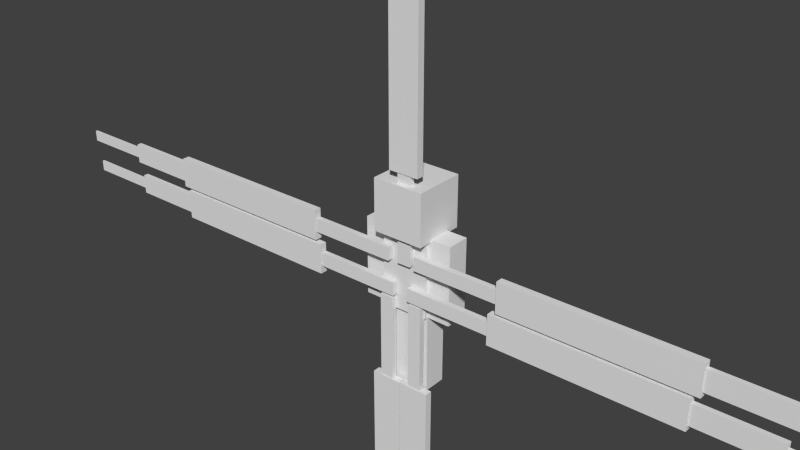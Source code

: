 # Source: morvalar.blend  (saved by Blender 2.72.0; exported with 4.5.12 LTS)
import bpy
from mathutils import Matrix  # noqa: F401  (used for matrix-valued properties, if any)

bpy.ops.wm.read_factory_settings(use_empty=True)
scene = bpy.context.scene
scene.name = 'Scene'

# ---- collections
col_collection_1 = bpy.data.collections.new('Collection 1'); scene.collection.children.link(col_collection_1)
col_collection_2 = bpy.data.collections.new('Collection 2'); scene.collection.children.link(col_collection_2)

# ---- materials (node trees are filled in below, after node groups)
mat_character = bpy.data.materials.new('Character')
mat_character.alpha_threshold = 0.0
mat_character.use_transparent_shadow = False
mat_character.roughness = 0.5
mat_character.specular_intensity = 0.0
mat_character.line_color = (0.0, 0.0, 0.0, 1.0)

# ---- material node trees

# ---- world
world_world = bpy.data.worlds.new('World'); scene.world = world_world
world_world.color = (0.05088, 0.05088, 0.05088)
world_world.use_sun_shadow = False
world_world.sun_shadow_jitter_overblur = 0.0
world_world.cycles.sampling_method = 'MANUAL'
world_world.cycles.sample_map_resolution = 256

# ---- meshes
me_cube = bpy.data.meshes.new('Cube')
me_cube.from_pydata([(-0.169, -1.675, 47.12), (-0.169, -1.491, 47.12), (-0.169, -1.491, 40.7), (-0.169, -1.675, 40.7), (0.7858, -1.675, 47.12), (0.7858, -1.491, 47.12), (0.7858, -1.491, 40.7), (0.7858, -1.675, 40.7), (-0.5596, -1.794, 40.75), (-0.5596, -1.372, 40.75), (-0.5596, -1.372, 34.33), (-0.5596, -1.794, 34.33), (1.176, -1.794, 40.75), (1.176, -1.372, 40.75), (1.176, -1.372, 34.33), (1.176, -1.794, 34.33), (-1.001, -1.904, 34.32), (-1.001, -1.262, 34.32), (-1.001, -1.262, 18.55), (-1.001, -1.904, 18.55), (1.618, -1.904, 34.32), (1.618, -1.262, 34.32), (1.618, -1.262, 18.55), (1.618, -1.904, 18.55), (-0.2738, -1.826, 18.51), (-0.2738, -1.34, 18.51), (-0.2738, -1.34, 11.07), (-0.2738, -1.826, 11.07), (0.8906, -1.826, 18.51), (0.8906, -1.34, 18.51), (0.8906, -1.34, 11.07), (0.8906, -1.826, 11.07), (-0.9127, -1.675, -28.27), (-0.9127, -1.491, -28.27), (-0.9127, -1.491, -21.85), (-0.9127, -1.675, -21.85), (-1.867, -1.675, -28.27), (-1.867, -1.491, -28.27), (-1.867, -1.491, -21.85), (-1.867, -1.675, -21.85), (-0.5221, -1.794, -21.9), (-0.5221, -1.372, -21.9), (-0.5221, -1.372, -15.48), (-0.5221, -1.794, -15.48), (-2.258, -1.794, -21.9), (-2.258, -1.372, -21.9), (-2.258, -1.372, -15.48), (-2.258, -1.794, -15.48), (-0.08034, -1.904, -15.47), (-0.08034, -1.262, -15.47), (-0.08034, -1.262, 0.2947), (-0.08034, -1.904, 0.2947), (-2.7, -1.904, -15.47), (-2.7, -1.262, -15.47), (-2.7, -1.262, 0.2947), (-2.7, -1.904, 0.2947), (-0.8078, -1.826, 0.3412), (-0.8078, -1.34, 0.3412), (-0.8078, -1.34, 7.783), (-0.8078, -1.826, 7.783), (-1.972, -1.826, 0.3412), (-1.972, -1.34, 0.3412), (-1.972, -1.34, 7.783), (-1.972, -1.826, 7.783), (1.824, -1.675, -28.22), (1.824, -1.491, -28.22), (1.824, -1.491, -21.8), (1.824, -1.675, -21.8), (0.8692, -1.675, -28.22), (0.8692, -1.491, -28.22), (0.8692, -1.491, -21.8), (0.8692, -1.675, -21.8), (2.215, -1.794, -21.85), (2.215, -1.372, -21.85), (2.215, -1.372, -15.43), (2.215, -1.794, -15.43), (0.4785, -1.794, -21.85), (0.4785, -1.372, -21.85), (0.4785, -1.372, -15.43), (0.4785, -1.794, -15.43), (2.656, -1.904, -15.42), (2.656, -1.262, -15.42), (2.656, -1.262, 0.3416), (2.656, -1.904, 0.3416), (0.0368, -1.904, -15.42), (0.0368, -1.262, -15.42), (0.0368, -1.262, 0.3416), (0.0368, -1.904, 0.3416), (1.929, -1.826, 0.388), (1.929, -1.34, 0.388), (1.929, -1.34, 7.83), (1.929, -1.826, 7.83), (0.7643, -1.826, 0.388), (0.7643, -1.34, 0.388), (0.7643, -1.34, 7.83), (0.7643, -1.826, 7.83), (37.37, -1.549, 11.06), (37.37, -1.733, 11.06), (30.95, -1.733, 11.06), (30.95, -1.549, 11.06), (37.37, -1.549, 12.02), (37.37, -1.733, 12.02), (30.95, -1.733, 12.02), (30.95, -1.549, 12.02), (31.0, -1.43, 10.67), (31.0, -1.852, 10.67), (24.58, -1.852, 10.67), (24.58, -1.43, 10.67), (31.0, -1.43, 12.41), (31.0, -1.852, 12.41), (24.58, -1.852, 12.41), (24.58, -1.43, 12.41), (24.57, -1.32, 10.23), (24.57, -1.962, 10.23), (8.805, -1.962, 10.23), (8.805, -1.32, 10.23), (24.57, -1.32, 12.85), (24.57, -1.962, 12.85), (8.805, -1.962, 12.85), (8.805, -1.32, 12.85), (8.758, -1.398, 10.96), (8.758, -1.884, 10.96), (1.317, -1.884, 10.96), (1.317, -1.398, 10.96), (8.758, -1.398, 12.12), (8.758, -1.884, 12.12), (1.317, -1.884, 12.12), (1.317, -1.398, 12.12), (36.72, -1.549, 8.158), (36.72, -1.733, 8.158), (30.3, -1.733, 8.158), (30.3, -1.549, 8.158), (36.72, -1.549, 9.113), (36.72, -1.733, 9.113), (30.3, -1.733, 9.113), (30.3, -1.549, 9.113), (30.35, -1.43, 7.768), (30.35, -1.852, 7.768), (23.93, -1.852, 7.768), (23.93, -1.43, 7.768), (30.35, -1.43, 9.504), (30.35, -1.852, 9.504), (23.93, -1.852, 9.504), (23.93, -1.43, 9.504), (23.92, -1.32, 7.326), (23.92, -1.962, 7.326), (8.155, -1.962, 7.326), (8.155, -1.32, 7.326), (23.92, -1.32, 9.945), (23.92, -1.962, 9.945), (8.155, -1.962, 9.945), (8.155, -1.32, 9.945), (8.109, -1.398, 8.053), (8.109, -1.884, 8.053), (0.6668, -1.884, 8.053), (0.6668, -1.398, 8.053), (8.109, -1.398, 9.218), (8.109, -1.884, 9.218), (0.6668, -1.884, 9.218), (0.6668, -1.398, 9.218), (-36.73, -1.733, 8.158), (-36.73, -1.549, 8.158), (-30.31, -1.549, 8.158), (-30.31, -1.733, 8.158), (-36.73, -1.733, 9.113), (-36.73, -1.549, 9.113), (-30.31, -1.549, 9.113), (-30.31, -1.733, 9.113), (-30.36, -1.852, 7.768), (-30.36, -1.43, 7.768), (-23.94, -1.43, 7.768), (-23.94, -1.852, 7.768), (-30.36, -1.852, 9.504), (-30.36, -1.43, 9.504), (-23.94, -1.43, 9.504), (-23.94, -1.852, 9.504), (-23.93, -1.962, 7.326), (-23.93, -1.32, 7.326), (-8.164, -1.32, 7.326), (-8.164, -1.962, 7.326), (-23.93, -1.962, 9.945), (-23.93, -1.32, 9.945), (-8.164, -1.32, 9.945), (-8.164, -1.962, 9.945), (-8.118, -1.884, 8.053), (-8.118, -1.398, 8.053), (-0.6763, -1.398, 8.053), (-0.6763, -1.884, 8.053), (-8.118, -1.884, 9.218), (-8.118, -1.398, 9.218), (-0.6763, -1.398, 9.218), (-0.6763, -1.884, 9.218), (-37.2, -1.733, 11.06), (-37.2, -1.549, 11.06), (-30.78, -1.549, 11.06), (-30.78, -1.733, 11.06), (-37.2, -1.733, 12.02), (-37.2, -1.549, 12.02), (-30.78, -1.549, 12.02), (-30.78, -1.733, 12.02), (-30.83, -1.852, 10.67), (-30.83, -1.43, 10.67), (-24.41, -1.43, 10.67), (-24.41, -1.852, 10.67), (-30.83, -1.852, 12.41), (-30.83, -1.43, 12.41), (-24.41, -1.43, 12.41), (-24.41, -1.852, 12.41), (-24.4, -1.962, 10.23), (-24.4, -1.32, 10.23), (-8.636, -1.32, 10.23), (-8.636, -1.962, 10.23), (-24.4, -1.962, 12.85), (-24.4, -1.32, 12.85), (-8.636, -1.32, 12.85), (-8.636, -1.962, 12.85), (-8.59, -1.884, 10.96), (-8.59, -1.398, 10.96), (-1.148, -1.398, 10.96), (-1.148, -1.884, 10.96), (-8.59, -1.884, 12.12), (-8.59, -1.398, 12.12), (-1.148, -1.398, 12.12), (-1.148, -1.884, 12.12), (-2.0, -1.0, 6.75), (-2.0, 1.0, 6.75), (-2.0, -1.0, 13.5), (-2.0, 1.0, 13.5), (-4.0, 1.0, 13.5), (-4.0, -1.0, 13.5), (-2.0, -1.0, 13.5), (-2.0, 1.0, 13.5), (-4.0, 1.0, 6.75), (-4.0, -1.0, 6.75), (-2.0, -1.0, 6.75), (-2.0, 1.0, 6.75), (-2.0, -1.0, 0.0), (-2.0, 1.0, 0.0), (-2.0, -1.0, 6.75), (-2.0, 1.0, 6.75), (-2.0, -2.0, 13.5), (-2.0, 2.0, 13.5), (-2.0, -2.0, 17.5), (-2.0, 2.0, 17.5), (2.0, 1.0, 6.75), (2.0, -1.0, 6.75), (2.0, 1.0, 13.5), (2.0, -1.0, 13.5), (2.0, 1.0, 6.75), (2.0, -1.0, 6.75), (4.0, -1.0, 6.75), (4.0, 1.0, 6.75), (2.0, 1.0, 13.5), (2.0, -1.0, 13.5), (4.0, -1.0, 13.5), (4.0, 1.0, 13.5), (8.742e-08, 1.0, 0.0), (-8.742e-08, -1.0, 0.0), (0.0, -1.0, 6.75), (0.0, 1.0, 6.75), (2.0, 2.0, 13.5), (2.0, -2.0, 13.5), (2.0, 2.0, 17.5), (2.0, -2.0, 17.5), (2.0, 1.0, 6.75), (2.0, -1.0, 6.75), (2.0, 1.0, 0.0), (2.0, -1.0, 0.0), (0.0, 1.0, 0.0), (0.0, -1.0, 0.0), (0.0, -1.0, 6.75), (0.0, 1.0, 6.75), (-2.2, -2.2, 13.3), (-2.2, 2.2, 13.3), (-2.2, -2.2, 17.7), (-2.2, 2.2, 17.7), (2.2, 2.2, 13.3), (2.2, -2.2, 13.3), (2.2, 2.2, 17.7), (2.2, -2.2, 17.7), (-2.0, -1.364, 6.75), (-2.0, -1.364, 13.5), (2.0, -1.364, 6.75), (2.0, -1.364, 13.5), (2.0, -1.0, 13.5), (2.0, -1.0, 6.75), (-2.0, -1.0, 6.75), (-2.0, -1.0, 13.5), (-4.0, 1.0, 10.12), (-2.0, -1.0, 10.12), (-4.0, -1.0, 10.12), (-2.0, 1.0, 10.12), (2.0, 1.0, 10.12), (4.0, -1.0, 10.12), (2.0, -1.0, 10.12), (4.0, 1.0, 10.12), (0.0, -1.0, 3.375), (2.0, -1.0, 3.375), (2.0, 1.0, 3.375), (0.0, 1.0, 3.375), (-2.0, -1.0, 3.372), (-4.375e-08, -1.0, 3.372), (-2.0, 1.0, 3.372), (4.375e-08, 1.0, 3.372)], [], [(4, 5, 1, 0), (5, 6, 2, 1), (6, 7, 3, 2), (7, 4, 0, 3), (0, 1, 2, 3), (7, 6, 5, 4), (12, 13, 9, 8), (13, 14, 10, 9), (14, 15, 11, 10), (15, 12, 8, 11), (8, 9, 10, 11), (15, 14, 13, 12), (20, 21, 17, 16), (21, 22, 18, 17), (22, 23, 19, 18), (23, 20, 16, 19), (16, 17, 18, 19), (23, 22, 21, 20), (28, 29, 25, 24), (29, 30, 26, 25), (30, 31, 27, 26), (31, 28, 24, 27), (24, 25, 26, 27), (31, 30, 29, 28), (36, 37, 33, 32), (37, 38, 34, 33), (38, 39, 35, 34), (39, 36, 32, 35), (32, 33, 34, 35), (39, 38, 37, 36), (44, 45, 41, 40), (45, 46, 42, 41), (46, 47, 43, 42), (47, 44, 40, 43), (40, 41, 42, 43), (47, 46, 45, 44), (52, 53, 49, 48), (53, 54, 50, 49), (54, 55, 51, 50), (55, 52, 48, 51), (48, 49, 50, 51), (55, 54, 53, 52), (60, 61, 57, 56), (61, 62, 58, 57), (62, 63, 59, 58), (63, 60, 56, 59), (56, 57, 58, 59), (63, 62, 61, 60), (68, 69, 65, 64), (69, 70, 66, 65), (70, 71, 67, 66), (71, 68, 64, 67), (64, 65, 66, 67), (71, 70, 69, 68), (76, 77, 73, 72), (77, 78, 74, 73), (78, 79, 75, 74), (79, 76, 72, 75), (72, 73, 74, 75), (79, 78, 77, 76), (84, 85, 81, 80), (85, 86, 82, 81), (86, 87, 83, 82), (87, 84, 80, 83), (80, 81, 82, 83), (87, 86, 85, 84), (92, 93, 89, 88), (93, 94, 90, 89), (94, 95, 91, 90), (95, 92, 88, 91), (88, 89, 90, 91), (95, 94, 93, 92), (100, 101, 97, 96), (101, 102, 98, 97), (102, 103, 99, 98), (103, 100, 96, 99), (96, 97, 98, 99), (103, 102, 101, 100), (108, 109, 105, 104), (109, 110, 106, 105), (110, 111, 107, 106), (111, 108, 104, 107), (104, 105, 106, 107), (111, 110, 109, 108), (116, 117, 113, 112), (117, 118, 114, 113), (118, 119, 115, 114), (119, 116, 112, 115), (112, 113, 114, 115), (119, 118, 117, 116), (124, 125, 121, 120), (125, 126, 122, 121), (126, 127, 123, 122), (127, 124, 120, 123), (120, 121, 122, 123), (127, 126, 125, 124), (132, 133, 129, 128), (133, 134, 130, 129), (134, 135, 131, 130), (135, 132, 128, 131), (128, 129, 130, 131), (135, 134, 133, 132), (140, 141, 137, 136), (141, 142, 138, 137), (142, 143, 139, 138), (143, 140, 136, 139), (136, 137, 138, 139), (143, 142, 141, 140), (148, 149, 145, 144), (149, 150, 146, 145), (150, 151, 147, 146), (151, 148, 144, 147), (144, 145, 146, 147), (151, 150, 149, 148), (156, 157, 153, 152), (157, 158, 154, 153), (158, 159, 155, 154), (159, 156, 152, 155), (152, 153, 154, 155), (159, 158, 157, 156), (164, 165, 161, 160), (165, 166, 162, 161), (166, 167, 163, 162), (167, 164, 160, 163), (160, 161, 162, 163), (167, 166, 165, 164), (172, 173, 169, 168), (173, 174, 170, 169), (174, 175, 171, 170), (175, 172, 168, 171), (168, 169, 170, 171), (175, 174, 173, 172), (180, 181, 177, 176), (181, 182, 178, 177), (182, 183, 179, 178), (183, 180, 176, 179), (176, 177, 178, 179), (183, 182, 181, 180), (188, 189, 185, 184), (189, 190, 186, 185), (190, 191, 187, 186), (191, 188, 184, 187), (184, 185, 186, 187), (191, 190, 189, 188), (196, 197, 193, 192), (197, 198, 194, 193), (198, 199, 195, 194), (199, 196, 192, 195), (192, 193, 194, 195), (199, 198, 197, 196), (204, 205, 201, 200), (205, 206, 202, 201), (206, 207, 203, 202), (207, 204, 200, 203), (200, 201, 202, 203), (207, 206, 205, 204), (212, 213, 209, 208), (213, 214, 210, 209), (214, 215, 211, 210), (215, 212, 208, 211), (208, 209, 210, 211), (215, 214, 213, 212), (220, 221, 217, 216), (221, 222, 218, 217), (222, 223, 219, 218), (223, 220, 216, 219), (216, 217, 218, 219), (223, 222, 221, 220), (247, 226, 224, 245), (226, 227, 225, 224), (227, 246, 244, 225), (244, 245, 224, 225), (227, 226, 247, 246), (299, 268, 269, 296), (289, 290, 233, 234), (291, 289, 234, 235), (256, 257, 236, 237), (300, 302, 237, 236), (263, 242, 240, 261), (242, 243, 241, 240), (243, 262, 260, 241), (260, 261, 240, 241), (243, 242, 263, 262), (301, 300, 236, 257), (298, 266, 268, 299), (302, 303, 256, 237), (248, 251, 250, 249), (255, 252, 253, 254), (296, 269, 267, 297), (303, 301, 257, 256), (297, 267, 266, 298), (247, 245, 244, 246), (263, 261, 260, 262), (239, 238, 258, 259), (288, 291, 235, 232), (290, 288, 232, 233), (293, 250, 251, 295), (228, 229, 230, 231), (295, 251, 248, 292), (268, 266, 267, 269), (292, 248, 249, 294), (235, 234, 233, 232), (294, 249, 250, 293), (264, 271, 270, 265), (279, 274, 272, 277), (274, 275, 273, 272), (275, 278, 276, 273), (276, 277, 272, 273), (275, 274, 279, 278), (279, 277, 276, 278), (283, 281, 280, 282), (284, 285, 286, 287), (281, 283, 284, 287), (283, 282, 285, 284), (280, 281, 287, 286), (282, 280, 286, 285), (230, 229, 290, 289), (231, 230, 289, 291), (228, 231, 291, 288), (229, 228, 288, 290), (254, 293, 295, 255), (255, 295, 292, 252), (252, 292, 294, 253), (253, 294, 293, 254), (271, 299, 296, 270), (264, 298, 299, 271), (270, 296, 297, 265), (265, 297, 298, 264), (238, 239, 302, 300), (258, 238, 300, 301), (239, 259, 303, 302), (259, 258, 301, 303)])
_uv = me_cube.uv_layers.new(name='UVMap')
_uv.uv.foreach_set('vector', [0.5141, 0.9836, 0.51, 0.9836, 0.51, 0.9623, 0.5141, 0.9623, 0.8134, 0.9467, 0.8853, 0.9467, 0.8853, 0.9893, 0.8134, 0.9893, 0.03879, 0.8162, 0.04289, 0.8162, 0.04289, 0.8376, 0.03879, 0.8376, 0.6194, 0.9452, 0.6912, 0.9471, 0.691, 0.9897, 0.6191, 0.9878, 0.8153, 0.97, 0.8152, 0.9618, 0.887, 0.9595, 0.8871, 0.9677, 0.9959, 0.2017, 1.0, 0.2017, 1.0, 0.3453, 0.9959, 0.3453, 0.5842, 0.9898, 0.5748, 0.9898, 0.5748, 0.951, 0.5842, 0.951, 0.6883, 0.9965, 0.6165, 0.9967, 0.6164, 0.94, 0.6882, 0.9399, 0.3931, 0.9188, 0.3837, 0.9188, 0.3837, 0.88, 0.3931, 0.88, 0.7736, 0.9392, 0.8302, 0.9385, 0.8304, 0.9975, 0.7737, 0.9982, 0.5743, 0.9838, 0.5742, 0.965, 0.646, 0.9632, 0.6461, 0.9821, 0.6463, 0.9613, 0.6463, 0.9801, 0.5745, 0.9796, 0.5745, 0.9607, 0.5732, 0.9386, 0.5875, 0.9386, 0.5875, 0.9972, 0.5732, 0.9972, 0.5738, 0.9405, 0.7028, 0.9413, 0.7027, 0.9981, 0.5737, 0.9972, 0.5273, 0.942, 0.5416, 0.942, 0.5416, 1.001, 0.5273, 1.001, 0.7713, 0.9978, 0.6502, 0.9988, 0.65, 0.9427, 0.7712, 0.9417, 0.7581, 0.9869, 0.7581, 0.9582, 0.9344, 0.9582, 0.9344, 0.9869, 0.6881, 0.9876, 0.6878, 0.959, 0.8641, 0.9528, 0.8644, 0.9814, 0.7279, 0.983, 0.717, 0.983, 0.717, 0.9569, 0.7279, 0.9569, 0.6566, 0.9441, 0.7398, 0.9436, 0.7399, 0.9957, 0.6567, 0.9962, 0.5996, 0.9641, 0.5887, 0.9641, 0.5887, 0.938, 0.5996, 0.938, 0.795, 0.9984, 0.7117, 1.0, 0.7115, 0.9483, 0.7947, 0.9464, 0.6862, 0.9544, 0.6864, 0.9761, 0.6031, 0.9783, 0.603, 0.9566, 0.6949, 0.9548, 0.6949, 0.9765, 0.6116, 0.9765, 0.6116, 0.9548, 0.5446, 0.9092, 0.5405, 0.9092, 0.5405, 0.8879, 0.5446, 0.8879, 0.667, 0.8918, 0.7388, 0.8918, 0.7388, 0.9345, 0.667, 0.9345, 0.7511, 0.3234, 0.747, 0.3234, 0.747, 0.302, 0.7511, 0.302, 0.8494, 0.8867, 0.9212, 0.8876, 0.921, 0.9303, 0.8492, 0.9294, 0.8149, 0.8975, 0.8149, 0.9057, 0.7431, 0.9055, 0.7431, 0.8973, 0.9297, 0.899, 0.9297, 0.9072, 0.8579, 0.908, 0.8579, 0.8998, 0.6157, 0.9341, 0.6063, 0.9341, 0.6063, 0.8953, 0.6157, 0.8953, 0.6265, 0.8806, 0.6846, 0.8794, 0.6849, 0.9345, 0.6268, 0.9357, 0.3837, 0.9188, 0.3742, 0.9188, 0.3742, 0.88, 0.3837, 0.88, 0.8087, 0.9315, 0.7549, 0.9311, 0.755, 0.8799, 0.8087, 0.8803, 0.8913, 0.8983, 0.8913, 0.9171, 0.8195, 0.9171, 0.8195, 0.8983, 0.5789, 0.9012, 0.579, 0.92, 0.5072, 0.9206, 0.5071, 0.9018, 0.5527, 0.9287, 0.5384, 0.9287, 0.5384, 0.8701, 0.5527, 0.8701, 0.6462, 0.8796, 0.7708, 0.8792, 0.7709, 0.9311, 0.6462, 0.9315, 0.5929, 0.936, 0.5786, 0.936, 0.5786, 0.8774, 0.5929, 0.8774, 0.7534, 0.9318, 0.6615, 0.9315, 0.6616, 0.8808, 0.7535, 0.8812, 0.8976, 0.8939, 0.8976, 0.9225, 0.7213, 0.9225, 0.7213, 0.8939, 0.8705, 0.8922, 0.8705, 0.9209, 0.6942, 0.9208, 0.6942, 0.8921, 0.5493, 0.9099, 0.5385, 0.9099, 0.5385, 0.8839, 0.5493, 0.8839, 0.7235, 0.9314, 0.6403, 0.9323, 0.6401, 0.8802, 0.7234, 0.8793, 0.6402, 0.9243, 0.6293, 0.9243, 0.6293, 0.8983, 0.6402, 0.8983, 0.7358, 0.8817, 0.8191, 0.8831, 0.8189, 0.9351, 0.7356, 0.9338, 0.8553, 0.8891, 0.8552, 0.9109, 0.772, 0.9101, 0.772, 0.8884, 0.659, 0.9189, 0.659, 0.8972, 0.7422, 0.8973, 0.7422, 0.919, 0.6822, 0.8516, 0.6781, 0.8516, 0.6781, 0.8303, 0.6822, 0.8303, 0.7838, 0.8678, 0.712, 0.8678, 0.712, 0.8252, 0.7838, 0.8252, 0.7769, 0.1797, 0.7728, 0.1797, 0.7728, 0.1584, 0.7769, 0.1584, 0.7763, 0.8717, 0.7045, 0.8719, 0.7044, 0.8292, 0.7762, 0.829, 0.8251, 0.8477, 0.8251, 0.8395, 0.897, 0.8399, 0.8969, 0.8481, 0.5961, 0.8454, 0.5961, 0.8372, 0.6679, 0.8372, 0.6679, 0.8454, 0.5436, 0.8617, 0.5342, 0.8617, 0.5342, 0.8229, 0.5436, 0.8229, 0.5495, 0.8186, 0.5949, 0.8182, 0.595, 0.8693, 0.5496, 0.8697, 0.862, 0.6283, 0.8526, 0.6283, 0.8526, 0.5895, 0.862, 0.5895, 0.822, 0.8726, 0.7652, 0.8718, 0.7654, 0.8158, 0.8222, 0.8166, 0.9047, 0.8397, 0.9047, 0.8586, 0.8329, 0.8591, 0.8328, 0.8403, 0.9534, 0.8399, 0.9534, 0.8587, 0.8815, 0.8587, 0.8815, 0.8399, 0.7973, 0.8731, 0.7829, 0.8731, 0.7829, 0.8145, 0.7973, 0.8145, 0.6052, 0.8148, 0.6924, 0.8155, 0.6923, 0.8735, 0.6051, 0.8728, 0.5265, 0.8766, 0.5122, 0.8766, 0.5122, 0.818, 0.5265, 0.818, 0.7318, 0.8732, 0.6367, 0.8732, 0.6367, 0.8152, 0.7318, 0.8152, 0.8809, 0.8344, 0.881, 0.8631, 0.7046, 0.8641, 0.7046, 0.8355, 0.8651, 0.8371, 0.8651, 0.8657, 0.6887, 0.8662, 0.6887, 0.8375, 0.7706, 0.8501, 0.7597, 0.8501, 0.7597, 0.8241, 0.7706, 0.8241, 0.7556, 0.8151, 0.8388, 0.8149, 0.8389, 0.867, 0.7556, 0.8672, 0.6986, 0.8636, 0.6878, 0.8636, 0.6878, 0.8376, 0.6986, 0.8376, 0.8467, 0.8724, 0.7634, 0.8734, 0.7633, 0.8213, 0.8465, 0.8204, 0.7479, 0.8505, 0.7479, 0.8288, 0.8312, 0.8299, 0.8311, 0.8516, 0.6221, 0.8621, 0.6221, 0.8404, 0.7053, 0.8397, 0.7054, 0.8614, 0.5462, 0.7228, 0.5421, 0.7228, 0.5421, 0.7015, 0.5462, 0.7015, 0.5587, 0.6973, 0.6305, 0.7008, 0.63, 0.7435, 0.5582, 0.74, 0.8281, 0.629, 0.8322, 0.629, 0.8322, 0.6503, 0.8281, 0.6503, 0.8928, 0.7384, 0.821, 0.7383, 0.821, 0.6957, 0.8928, 0.6957, 0.6267, 0.7229, 0.6267, 0.7147, 0.6985, 0.7147, 0.6986, 0.7229, 0.9114, 0.717, 0.9114, 0.7252, 0.8396, 0.7249, 0.8396, 0.7167, 0.5612, 0.7388, 0.5518, 0.7388, 0.5518, 0.7, 0.5612, 0.7, 0.6425, 0.6915, 0.6957, 0.6911, 0.6952, 0.7477, 0.642, 0.7481, 0.8526, 0.5506, 0.862, 0.5506, 0.862, 0.5895, 0.8526, 0.5895, 0.6105, 0.6941, 0.6583, 0.6947, 0.6581, 0.7443, 0.6103, 0.7438, 0.3641, 0.8352, 0.3735, 0.8352, 0.3735, 0.9789, 0.3641, 0.9789, 0.9744, 0.7086, 0.9743, 0.7275, 0.9025, 0.7269, 0.9025, 0.7081, 0.7872, 0.7513, 0.7729, 0.7513, 0.7729, 0.6927, 0.7872, 0.6927, 0.5983, 0.6918, 0.6891, 0.6918, 0.6891, 0.7485, 0.5983, 0.7485, 0.6273, 0.6886, 0.6416, 0.6886, 0.6416, 0.7472, 0.6273, 0.7472, 0.6783, 0.7478, 0.5903, 0.7478, 0.5903, 0.6932, 0.6783, 0.6932, 0.5781, 0.7329, 0.5781, 0.7042, 0.7545, 0.7042, 0.7545, 0.7329, 0.9728, 0.7078, 0.9728, 0.7364, 0.7964, 0.7364, 0.7964, 0.7078, 0.7728, 0.1844, 0.762, 0.1844, 0.762, 0.1584, 0.7728, 0.1584, 0.721, 0.692, 0.8042, 0.6897, 0.8046, 0.7418, 0.7214, 0.744, 0.5332, 0.7103, 0.5441, 0.7103, 0.5441, 0.7364, 0.5332, 0.7364, 0.6635, 0.6928, 0.7467, 0.6925, 0.7468, 0.7445, 0.6635, 0.7448, 0.6615, 0.727, 0.6615, 0.7053, 0.7447, 0.706, 0.7447, 0.7277, 0.6831, 0.7244, 0.6835, 0.7027, 0.7667, 0.7077, 0.7663, 0.7294, 0.5329, 0.7939, 0.5288, 0.7939, 0.5288, 0.7725, 0.5329, 0.7725, 0.6473, 0.7616, 0.7191, 0.7616, 0.7191, 0.8043, 0.6473, 0.8043, 0.824, 0.629, 0.8281, 0.629, 0.8281, 0.6503, 0.824, 0.6503, 0.6777, 0.7984, 0.6058, 0.7979, 0.6059, 0.7553, 0.6777, 0.7557, 0.659, 0.7935, 0.659, 0.7853, 0.7308, 0.7841, 0.7308, 0.7923, 0.7169, 0.7835, 0.7169, 0.7753, 0.7888, 0.7761, 0.7887, 0.7843, 0.6061, 0.7697, 0.6155, 0.7697, 0.6155, 0.8086, 0.6061, 0.8086, 0.7017, 0.8113, 0.6462, 0.811, 0.6462, 0.7536, 0.7018, 0.7538, 0.4025, 0.88, 0.4119, 0.88, 0.4119, 0.9188, 0.4025, 0.9188, 0.6826, 0.8107, 0.6306, 0.8104, 0.6311, 0.7538, 0.6831, 0.7541, 0.6568, 0.77, 0.6569, 0.7888, 0.5851, 0.7899, 0.585, 0.7711, 0.8176, 0.7983, 0.8177, 0.7795, 0.8895, 0.7806, 0.8894, 0.7994, 0.5491, 0.8126, 0.5347, 0.8126, 0.5347, 0.754, 0.5491, 0.754, 0.6623, 0.8103, 0.5531, 0.8128, 0.5527, 0.7585, 0.6619, 0.756, 0.7634, 0.7462, 0.7777, 0.7462, 0.7777, 0.8048, 0.7634, 0.8048, 0.7769, 0.8088, 0.6571, 0.8061, 0.6576, 0.7554, 0.7773, 0.7582, 0.5534, 0.7943, 0.5534, 0.7656, 0.7297, 0.7656, 0.7297, 0.7943, 0.8402, 0.7636, 0.8402, 0.7923, 0.6639, 0.7923, 0.6639, 0.7636, 0.7873, 0.7915, 0.7765, 0.7915, 0.7765, 0.7655, 0.7873, 0.7655, 0.5881, 0.7606, 0.6713, 0.7603, 0.6714, 0.8123, 0.5881, 0.8126, 0.6673, 0.7655, 0.6782, 0.7655, 0.6782, 0.7915, 0.6673, 0.7915, 0.8587, 0.8114, 0.7755, 0.8084, 0.776, 0.7564, 0.8592, 0.7594, 0.695, 0.763, 0.695, 0.7847, 0.6118, 0.7858, 0.6117, 0.7641, 0.8971, 0.7704, 0.8971, 0.7921, 0.8139, 0.7916, 0.8139, 0.7699, 0.5546, 0.5875, 0.5587, 0.5875, 0.5587, 0.6088, 0.5546, 0.6088, 0.8477, 0.6134, 0.7759, 0.6143, 0.7758, 0.5716, 0.8476, 0.5707, 0.8322, 0.629, 0.8363, 0.629, 0.8363, 0.6503, 0.8322, 0.6503, 0.6943, 0.5719, 0.7661, 0.5721, 0.7661, 0.6147, 0.6943, 0.6145, 0.6914, 0.5936, 0.6913, 0.6018, 0.6195, 0.5984, 0.6196, 0.5902, 0.7299, 0.596, 0.7299, 0.6042, 0.6581, 0.6018, 0.6581, 0.5936, 0.7844, 0.5784, 0.7938, 0.5784, 0.7938, 0.6172, 0.7844, 0.6172, 0.6879, 0.6233, 0.632, 0.6237, 0.6319, 0.5663, 0.6878, 0.5658, 0.862, 0.5506, 0.8526, 0.5506, 0.8526, 0.5118, 0.862, 0.5118, 0.8662, 0.623, 0.8048, 0.6217, 0.8052, 0.5632, 0.8665, 0.5645, 0.6496, 0.6066, 0.6496, 0.5878, 0.7215, 0.5878, 0.7215, 0.6066, 0.9005, 0.5778, 0.9004, 0.5967, 0.8286, 0.5951, 0.8287, 0.5763, 0.7666, 0.5635, 0.781, 0.5635, 0.781, 0.6221, 0.7666, 0.6221, 0.5582, 0.5625, 0.6882, 0.562, 0.6883, 0.6225, 0.5583, 0.623, 0.6087, 0.6223, 0.5943, 0.6223, 0.5943, 0.5637, 0.6087, 0.5637, 0.5348, 0.565, 0.6628, 0.5646, 0.6629, 0.6211, 0.5349, 0.6215, 0.8092, 0.6172, 0.8092, 0.5885, 0.9856, 0.5884, 0.9856, 0.6171, 0.8696, 0.5831, 0.8696, 0.6117, 0.6932, 0.6105, 0.6933, 0.5818, 0.7496, 0.5818, 0.7604, 0.5818, 0.7604, 0.6078, 0.7496, 0.6078, 0.5168, 0.5669, 0.6, 0.5664, 0.6001, 0.6185, 0.5169, 0.6189, 0.7177, 0.6052, 0.7068, 0.6052, 0.7068, 0.5792, 0.7177, 0.5792, 0.5043, 0.5694, 0.5875, 0.5694, 0.5875, 0.6214, 0.5043, 0.6214, 0.9429, 0.5812, 0.9429, 0.6029, 0.8597, 0.6029, 0.8597, 0.5812, 0.6026, 0.5873, 0.6026, 0.609, 0.5194, 0.6095, 0.5193, 0.5878, 0.5964, 0.6431, 0.6005, 0.6431, 0.6005, 0.6644, 0.5964, 0.6644, 0.7632, 0.6318, 0.835, 0.6312, 0.8351, 0.6739, 0.7633, 0.6744, 0.824, 0.1543, 0.8281, 0.1543, 0.8281, 0.1756, 0.824, 0.1756, 0.8347, 0.6741, 0.7628, 0.6743, 0.7628, 0.6316, 0.8346, 0.6315, 0.7626, 0.6591, 0.7626, 0.6509, 0.8344, 0.6505, 0.8344, 0.6587, 0.8616, 0.6542, 0.8616, 0.6624, 0.7898, 0.6635, 0.7898, 0.6553, 0.6235, 0.6417, 0.633, 0.6417, 0.633, 0.6805, 0.6235, 0.6805, 0.7656, 0.6791, 0.7057, 0.6792, 0.7056, 0.6276, 0.7655, 0.6274, 0.5565, 0.9273, 0.5471, 0.9273, 0.5471, 0.8885, 0.5565, 0.8885, 0.6823, 0.627, 0.7397, 0.627, 0.7397, 0.686, 0.6823, 0.686, 0.7002, 0.6474, 0.7002, 0.6663, 0.6284, 0.6657, 0.6284, 0.6469, 0.6166, 0.6732, 0.6165, 0.6544, 0.6884, 0.6528, 0.6885, 0.6716, 0.8248, 0.6294, 0.8391, 0.6294, 0.8391, 0.688, 0.8248, 0.688, 0.6149, 0.6286, 0.7517, 0.6295, 0.7515, 0.6851, 0.6147, 0.6842, 0.5746, 0.6868, 0.5603, 0.6868, 0.5603, 0.6282, 0.5746, 0.6282, 0.7927, 0.6858, 0.6505, 0.685, 0.6504, 0.6276, 0.7925, 0.6285, 0.8003, 0.674, 0.8003, 0.6453, 0.9767, 0.6447, 0.9767, 0.6734, 0.9305, 0.6389, 0.9305, 0.6675, 0.7542, 0.6675, 0.7542, 0.6389, 0.5971, 0.6378, 0.608, 0.6378, 0.608, 0.6639, 0.5971, 0.6639, 0.8777, 0.6844, 0.7944, 0.6848, 0.7944, 0.6327, 0.8776, 0.6323, 0.7251, 0.6643, 0.7142, 0.6643, 0.7142, 0.6383, 0.7251, 0.6383, 0.6742, 0.6293, 0.7574, 0.6319, 0.757, 0.6839, 0.6738, 0.6813, 0.844, 0.6687, 0.844, 0.647, 0.9272, 0.6476, 0.9272, 0.6693, 0.8412, 0.6475, 0.8412, 0.6693, 0.758, 0.6701, 0.7579, 0.6484, 0.1447, 0.3527, 0.2341, 0.3527, 0.2341, 0.5037, 0.1447, 0.5037, 0.5469, 0.648, 0.5916, 0.648, 0.5916, 0.799, 0.5469, 0.799, 0.3127, 0.3745, 0.4373, 0.3745, 0.4373, 0.0001841, 0.3127, 0.0001841, 0.4042, 0.7483, 0.4489, 0.7483, 0.4489, 0.8378, 0.4042, 0.8378, 0.5729, 0.8885, 0.5282, 0.8885, 0.5282, 0.799, 0.5729, 0.799, 0.747, 0.2265, 0.747, 0.302, 0.7023, 0.302, 0.7023, 0.2265, 0.7506, 0.0007349, 0.813, 0.0007349, 0.8125, 0.1875, 0.7501, 0.1875, 0.7346, 0.7302, 0.6899, 0.7302, 0.6899, 0.6547, 0.7346, 0.6547, 0.1874, 0.4999, 0.1251, 0.4999, 0.1251, 0.3752, 0.1874, 0.3752, 0.126, 0.1859, 0.187, 0.1859, 0.187, 0.000336, 0.126, 0.000336, 0.6005, 0.4422, 0.6899, 0.4422, 0.6899, 0.5316, 0.6005, 0.5316, 0.6005, 0.6211, 0.6005, 0.5316, 0.6899, 0.5316, 0.6899, 0.6211, 0.6005, 0.4422, 0.6005, 0.3527, 0.6899, 0.3527, 0.6899, 0.4422, 0.4307, 0.6021, 0.4307, 0.6916, 0.3414, 0.6916, 0.3414, 0.6021, 0.6155, 0.5893, 0.5261, 0.5893, 0.5261, 0.4998, 0.6155, 0.4998, -1.185e-05, 0.1863, 0.06159, 0.1863, 0.06159, 0.0009196, -1.182e-05, 0.0009196, 0.124, 0.1871, 0.124, 0.0003127, 0.06305, 0.0003127, 0.06305, 0.1871, 0.06341, 0.2177, 0.1244, 0.2177, 0.1244, 0.0008623, 0.06341, 0.0008624, 0.7501, 0.3765, 0.8127, 0.3765, 0.8127, 0.5001, 0.7501, 0.5001, 0.7496, 0.3766, 0.7496, 0.4999, 0.6876, 0.4999, 0.6876, 0.3766, 0.06211, 0.1889, 0.06211, 0.000888, 0.0003767, 0.000888, 0.0003767, 0.1889, 0.7793, 0.2772, 0.824, 0.2772, 0.824, 0.3527, 0.7793, 0.3527, 0.1886, 0.1863, 0.1886, 0.001421, 0.2499, 0.001421, 0.2499, 0.1863, 0.5022, 0.799, 0.5022, 0.648, 0.5469, 0.648, 0.5469, 0.799, 0.2341, 0.6021, 0.3235, 0.6021, 0.3235, 0.6916, 0.2341, 0.6916, 0.3194, 0.8352, 0.3641, 0.8352, 0.3641, 0.88, 0.3194, 0.88, 0.6256, 0.0005915, 0.6878, 0.0005914, 0.6872, 0.1874, 0.625, 0.1874, 0.6876, 0.0003269, 0.7499, 0.0003269, 0.7499, 0.1874, 0.6876, 0.1874, 0.6251, 0.1873, 0.6251, -1.512e-06, 0.6874, -1.512e-06, 0.6874, 0.1873, 0.7498, 0.4999, 0.6876, 0.4999, 0.6876, 0.3751, 0.7498, 0.3751, 0.7501, 0.1872, 0.7501, 0.001341, 0.8126, 0.001341, 0.8126, 0.1872, 0.1252, 0.5002, 0.1252, 0.3755, 0.1873, 0.3755, 0.1873, 0.5002, 0.7793, 0.7302, 0.7793, 0.8057, 0.7346, 0.8057, 0.7346, 0.7302, 0.8125, 0.5008, 0.75, 0.5, 0.75, 0.3753, 0.8124, 0.375, 0.7503, 0.0005872, 0.7503, 0.1873, 0.6875, 0.1873, 0.6875, 0.0005872, 0.824, 0.1569, 0.824, 0.2017, 0.7793, 0.2017, 0.7793, 0.1569, 0.3752, 0.5011, 0.4999, 0.5011, 0.4999, 0.7497, 0.3752, 0.7497, 0.3748, 0.7495, 0.2504, 0.7492, 0.2505, 0.5001, 0.375, 0.5004, 0.1258, 0.7495, 0.249, 0.7495, 0.249, 0.5022, 0.1258, 0.5022, 0.3749, 0.7502, 0.375, 0.9997, 0.2494, 0.9997, 0.2502, 0.7502, 0.1254, 1.0, 0.1254, 0.7503, 0.2499, 0.7503, 0.2499, 1.0, 0.0001444, 0.7498, 0.0001444, 0.5018, 0.1249, 0.5018, 0.1249, 0.7498, 0.5008, 0.3743, 0.6255, 0.3743, 0.6249, 0.0004854, 0.5001, 0.0004854, 0.3235, 0.3527, 0.3235, 0.5037, 0.2341, 0.5037, 0.2341, 0.3527, 0.1366, 0.8426, 0.1366, 0.7531, 0.1447, 0.7531, 0.1447, 0.8426, 0.2501, 0.3746, 0.2501, 5.306e-05, 0.3124, 5.306e-05, 0.3124, 0.3746, 0.4373, 8.678e-05, 0.4373, 0.3436, 0.4998, 0.3433, 0.4998, -0.0001574, 0.5624, 0.4999, 0.4377, 0.4998, 0.4376, 0.3751, 0.5625, 0.3751, 0.7507, 0.1881, 0.8131, 0.1881, 0.8125, 0.3749, 0.7501, 0.3749, 0.7346, 0.8057, 0.6899, 0.8057, 0.6899, 0.7302, 0.7346, 0.7302, 0.6251, 0.1878, 0.6873, 0.1878, 0.6873, 0.3749, 0.6251, 0.3749, 0.6876, 0.1878, 0.75, 0.1878, 0.75, 0.3749, 0.6876, 0.3749, 0.6251, 0.3749, 0.6251, 0.189, 0.6871, 0.189, 0.6871, 0.3749, 0.6876, 0.3748, 0.6876, 0.1885, 0.7497, 0.1885, 0.7497, 0.3748, 0.7793, 0.6547, 0.7793, 0.7302, 0.7346, 0.7302, 0.7346, 0.6547, 0.8124, 0.1892, 0.8124, 0.3748, 0.7501, 0.3748, 0.7501, 0.1892, 0.747, 0.151, 0.747, 0.2265, 0.7023, 0.2265, 0.7023, 0.151, 0.1248, 0.1897, 0.1248, 0.3752, 0.06328, 0.3752, 0.06328, 0.1897, 0.06232, 0.3738, 0.06232, 0.189, -0.0002046, 0.189, -0.0002046, 0.3738, 0.1883, 0.3749, 0.1883, 0.1893, 0.2497, 0.1893, 0.2497, 0.3749, 0.1251, 0.1876, 0.1874, 0.1876, 0.1874, 0.3748, 0.1251, 0.3748, 0.0002665, 0.3745, 0.06233, 0.3745, 0.06233, 0.188, 0.0002665, 0.188, 0.0631, 0.1891, 0.1244, 0.1891, 0.1244, 0.3741, 0.0631, 0.3741, 0.7793, 0.2017, 0.824, 0.2017, 0.824, 0.2772, 0.7793, 0.2772])
me_cube.materials.append(mat_character)
me_cube.use_remesh_preserve_volume = False
me_cube.use_remesh_preserve_attributes = False
me_cube.use_mirror_vertex_groups = False
me_cube.use_paint_bone_selection = False
me_cube.use_paint_mask = True
me_cube.update()
arm_armature_002 = bpy.data.armatures.new('Armature.002')  # bones are not reproduced

# ---- objects
ob_player = bpy.data.objects.new('Player', me_cube)
ob_armature_001 = bpy.data.objects.new('Armature.001', arm_armature_002)

# ---- transforms, parenting, visibility, modifiers, constraints
ob_player.parent = ob_armature_001
ob_player.matrix_parent_inverse = Matrix(((1.0, 0.0, 0.0, -0.03277), (0.0, 1.0, 1.863e-09, -0.04902), (0.0, 0.0, 1.0, -1.582), (0.0, 0.0, 0.0, 1.0)))
ob_player.location = (0.0, 0.0, 0.09658)
ob_player.scale = (0.2, 0.2, 0.2)
ob_player.lock_rotations_4d = False
ob_player.empty_display_type = 'ARROWS'
ob_player.lineart.crease_threshold = 0.0
_vg = ob_player.vertex_groups.new(name='Body')
for _i, _w in zip([224, 225, 226, 227, 228, 229, 230, 231, 232, 233, 234, 235, 236, 238, 239, 244, 245, 246, 247, 248, 249, 250, 251, 252, 253, 254, 257, 258, 259, 264, 265, 267, 269, 270, 271, 280, 281, 282, 283, 284, 285, 286, 287], [1.0, 1.0, 1.0, 1.0, 0.0, 0.0, 0.0, 0.0, 0.0, 0.0, 0.0, 0.0, 0.0, 0.0, 0.0, 1.0, 1.0, 1.0, 1.0, 0.0, 0.0, 0.0, 0.0, 0.0, 0.0, 0.0, 0.0, 0.0, 0.0, 0.0, 0.0, 0.0, 0.0, 0.0, 0.0, 0.0, 0.0, 0.0, 0.0, 0.0, 0.0, 0.0, 0.0]): _vg.add([_i], _w, 'REPLACE')
_vg = ob_player.vertex_groups.new(name='Head')
_vg.add([240, 241, 242, 243, 260, 261, 262, 263, 272, 273, 274, 275, 276, 277, 278, 279], 1.0, 'REPLACE')
_vg = ob_player.vertex_groups.new(name='Arm_Left')
_vg.add([228, 229, 230, 231, 232, 233, 234, 235, 288, 289, 290, 291], 1.0, 'REPLACE')
_vg = ob_player.vertex_groups.new(name='Arm_Right')
_vg.add([248, 249, 250, 251, 252, 253, 254, 255, 292, 293, 294, 295], 1.0, 'REPLACE')
_vg = ob_player.vertex_groups.new(name='Leg_Right')
_vg.add([264, 265, 266, 267, 268, 269, 270, 271, 296, 297, 298, 299], 1.0, 'REPLACE')
_vg = ob_player.vertex_groups.new(name='Leg_Left')
_vg.add([236, 237, 238, 239, 256, 257, 258, 259, 300, 301, 302, 303], 1.0, 'REPLACE')
_vg = ob_player.vertex_groups.new(name='Cape')
_vg.add([280, 281, 282, 283, 284, 285, 286, 287], 1.0, 'REPLACE')
_vg = ob_player.vertex_groups.new(name='Bone')
for _i, _w in zip([226, 227, 228, 229, 230, 231, 232, 233, 234, 235, 246, 247, 288, 289, 290, 291], [0.1634, 0.7098, 0.9985, 0.9967, 0.9951, 0.9971, 0.04063, 0.07357, 0.09371, 0.08334, 0.06315, 0.007707, 0.9759, 0.9484, 0.9604, 0.9593]): _vg.add([_i], _w, 'REPLACE')
_vg = ob_player.vertex_groups.new(name='Bone.001')
for _i, _w in zip([232, 233, 234, 235, 289, 290, 291], [0.9547, 0.9264, 0.9063, 0.9167, 0.05157, 0.02925, 0.03131]): _vg.add([_i], _w, 'REPLACE')
_vg = ob_player.vertex_groups.new(name='Bone.002')
for _i, _w in zip([248, 249, 250, 251, 252, 253, 254, 255, 292, 293, 294, 295], [0.07165, 0.08697, 0.08027, 0.05205, 0.9975, 0.9955, 0.9966, 0.9983, 0.9647, 0.9577, 0.9526, 0.9716]): _vg.add([_i], _w, 'REPLACE')
_vg = ob_player.vertex_groups.new(name='Bone.003')
for _i, _w in zip([248, 249, 250, 251, 292, 293, 294, 295], [0.9283, 0.913, 0.9197, 0.9479, 0.02069, 0.03451, 0.04482, 0.006757]): _vg.add([_i], _w, 'REPLACE')
_vg = ob_player.vertex_groups.new(name='Bone.004')
for _i, _w in zip([224, 225, 244, 245, 246, 247, 264, 265, 270, 271, 296, 297, 298, 299], [0.04151, 0.02937, 0.9374, 0.6113, 0.02489, 0.01228, 0.9327, 0.7408, 0.8605, 0.9198, 0.04439, 0.01849, 0.0002432, 0.02588]): _vg.add([_i], _w, 'REPLACE')
_vg = ob_player.vertex_groups.new(name='Bone.005')
for _i, _w in zip([264, 265, 266, 267, 268, 269, 270, 271, 296, 297, 298, 299], [0.06734, 0.2592, 0.9972, 0.986, 0.995, 0.9837, 0.1395, 0.08018, 0.9528, 0.9658, 0.9749, 0.9621]): _vg.add([_i], _w, 'REPLACE')
_vg = ob_player.vertex_groups.new(name='Bone.006')
for _i, _w in zip([224, 225, 226, 227, 236, 237, 238, 239, 244, 245, 256, 257, 258, 259, 300, 301, 302, 303], [0.9187, 0.9417, 0.04103, 0.03593, 0.1898, 0.04583, 0.8683, 0.9519, 0.03686, 0.267, 0.05338, 0.1907, 0.9428, 0.9697, 0.509, 0.5037, 0.5004, 0.5005]): _vg.add([_i], _w, 'REPLACE')
_vg = ob_player.vertex_groups.new(name='Bone.007')
for _i, _w in zip([236, 237, 238, 239, 256, 257, 258, 259, 300, 301, 302, 303], [0.8102, 0.9521, 0.1317, 0.04611, 0.9466, 0.8093, 0.05723, 0.01063, 0.491, 0.4963, 0.4996, 0.4995]): _vg.add([_i], _w, 'REPLACE')
_vg = ob_player.vertex_groups.new(name='Bone.008')
for _i, _w in zip([224, 226, 227, 245, 246, 247], [0.008216, 0.7852, 0.2414, 0.116, 0.8914, 0.9244]): _vg.add([_i], _w, 'REPLACE')
_vg = ob_player.vertex_groups.new(name='Bone.009')
_vg.add([240, 241, 242, 243, 260, 261, 262, 263, 272, 273, 274, 275, 276, 277, 278, 279], 1.0, 'REPLACE')
_vg = ob_player.vertex_groups.new(name='Bone.010')
_vg.add([184, 185, 186, 187, 188, 189, 190, 191], 1.0, 'REPLACE')
_vg = ob_player.vertex_groups.new(name='Bone.020')
for _i, _w in zip([176, 177, 178, 179, 180, 181, 182, 183], [0.2941, 0.6503, 0.9975, 0.9964, 0.6711, 0.2699, 0.9968, 0.9979]): _vg.add([_i], _w, 'REPLACE')
_vg = ob_player.vertex_groups.new(name='Bone.022')
for _i, _w in zip([168, 169, 170, 171, 172, 173, 174, 175, 176, 177, 180, 181], [1.0, 1.0, 1.0, 1.0, 1.0, 1.0, 1.0, 1.0, 0.7059, 0.3497, 0.3289, 0.7301]): _vg.add([_i], _w, 'REPLACE')
_vg = ob_player.vertex_groups.new(name='Bone.024')
_vg.add([160, 161, 162, 163, 164, 165, 166, 167], 1.0, 'REPLACE')
_vg = ob_player.vertex_groups.new(name='Bone.011')
_vg.add([216, 217, 218, 219, 220, 221, 222, 223], 1.0, 'REPLACE')
_vg = ob_player.vertex_groups.new(name='Bone.021')
for _i, _w in zip([208, 209, 210, 211, 212, 213, 214, 215], [0.3076, 0.631, 0.9972, 0.9962, 0.6841, 0.2481, 0.9971, 0.9982]): _vg.add([_i], _w, 'REPLACE')
_vg = ob_player.vertex_groups.new(name='Bone.023')
for _i, _w in zip([200, 201, 202, 203, 204, 205, 206, 207, 208, 209, 212, 213], [0.9354, 0.899, 0.9979, 0.998, 0.7498, 0.2752, 0.9942, 0.9969, 0.6924, 0.369, 0.3159, 0.7519]): _vg.add([_i], _w, 'REPLACE')
_vg = ob_player.vertex_groups.new(name='Bone.025')
for _i, _w in zip([192, 193, 194, 195, 196, 197, 198, 199, 200, 201, 204, 205], [1.0, 1.0, 1.0, 1.0, 1.0, 1.0, 1.0, 1.0, 0.06457, 0.101, 0.2502, 0.7248]): _vg.add([_i], _w, 'REPLACE')
_vg = ob_player.vertex_groups.new(name='Bone.012')
_vg.add([152, 153, 154, 155, 156, 157, 158, 159], 1.0, 'REPLACE')
_vg = ob_player.vertex_groups.new(name='Bone.014')
for _i, _w in zip([144, 145, 146, 147, 148, 149, 150, 151], [0.2852, 0.6562, 0.9977, 0.9966, 0.6657, 0.2807, 0.9966, 0.9977]): _vg.add([_i], _w, 'REPLACE')
_vg = ob_player.vertex_groups.new(name='Bone.016')
for _i, _w in zip([136, 137, 138, 139, 140, 141, 142, 143, 144, 145, 148, 149], [1.0, 1.0, 1.0, 1.0, 1.0, 1.0, 1.0, 1.0, 0.7148, 0.3438, 0.3343, 0.7193]): _vg.add([_i], _w, 'REPLACE')
_vg = ob_player.vertex_groups.new(name='Bone.018')
_vg.add([128, 129, 130, 131, 132, 133, 134, 135], 1.0, 'REPLACE')
_vg = ob_player.vertex_groups.new(name='Bone.013')
_vg.add([120, 121, 122, 123, 124, 125, 126, 127], 1.0, 'REPLACE')
_vg = ob_player.vertex_groups.new(name='Bone.015')
for _i, _w in zip([112, 113, 114, 115, 116, 117, 118, 119], [0.2805, 0.6618, 0.9978, 0.9967, 0.6607, 0.2854, 0.9966, 0.9977]): _vg.add([_i], _w, 'REPLACE')
_vg = ob_player.vertex_groups.new(name='Bone.017')
for _i, _w in zip([104, 105, 106, 107, 108, 109, 110, 111, 112, 113, 116, 117], [1.0, 1.0, 1.0, 1.0, 1.0, 1.0, 1.0, 1.0, 0.7195, 0.3382, 0.3393, 0.7146]): _vg.add([_i], _w, 'REPLACE')
_vg = ob_player.vertex_groups.new(name='Bone.019')
_vg.add([96, 97, 98, 99, 100, 101, 102, 103], 1.0, 'REPLACE')
_vg = ob_player.vertex_groups.new(name='Bone.026')
_vg.add([24, 25, 26, 27, 28, 29, 30, 31], 1.0, 'REPLACE')
_vg = ob_player.vertex_groups.new(name='Bone.027')
for _i, _w in zip([16, 17, 18, 19, 20, 21, 22, 23], [0.8575, 0.8847, 0.9972, 0.9968, 0.7287, 0.3131, 0.9811, 0.9825]): _vg.add([_i], _w, 'REPLACE')
_vg = ob_player.vertex_groups.new(name='Bone.028')
for _i, _w in zip([8, 9, 10, 11, 12, 13, 14, 15, 16, 17, 20, 21], [1.0, 1.0, 1.0, 1.0, 1.0, 1.0, 1.0, 1.0, 0.1425, 0.1153, 0.2713, 0.6869]): _vg.add([_i], _w, 'REPLACE')
_vg = ob_player.vertex_groups.new(name='Bone.029')
for _i, _w in zip([0, 1, 2, 3, 4, 5, 6, 7], [1.0, 1.0, 1.0, 1.0, 1.0, 1.0, 1.0, 1.0]): _vg.add([_i], _w, 'REPLACE')
_vg = ob_player.vertex_groups.new(name='Bone.030')
_vg.add([88, 89, 90, 91, 92, 93, 94, 95], 1.0, 'REPLACE')
_vg = ob_player.vertex_groups.new(name='Bone.031')
_vg.add([80, 81, 82, 83, 84, 85, 86, 87], 1.0, 'REPLACE')
_vg = ob_player.vertex_groups.new(name='Bone.032')
for _i, _w in zip([72, 73, 74, 75, 76, 77, 78, 79], [1.0, 1.0, 1.0, 1.0, 1.0, 1.0, 1.0, 1.0]): _vg.add([_i], _w, 'REPLACE')
_vg = ob_player.vertex_groups.new(name='Bone.033')
for _i, _w in zip([64, 65, 66, 67, 68, 69, 70, 71], [1.0, 1.0, 1.0, 1.0, 1.0, 1.0, 1.0, 1.0]): _vg.add([_i], _w, 'REPLACE')
_vg = ob_player.vertex_groups.new(name='Bone.034')
_vg.add([56, 57, 58, 59, 60, 61, 62, 63], 1.0, 'REPLACE')
_vg = ob_player.vertex_groups.new(name='Bone.035')
_vg.add([48, 49, 50, 51, 52, 53, 54, 55], 1.0, 'REPLACE')
_vg = ob_player.vertex_groups.new(name='Bone.036')
_vg.add([40, 41, 42, 43, 44, 45, 46, 47], 1.0, 'REPLACE')
_vg = ob_player.vertex_groups.new(name='Bone.037')
for _i, _w in zip([32, 33, 34, 35, 36, 37, 38, 39], [1.0, 1.0, 1.0, 1.0, 1.0, 1.0, 1.0, 1.0]): _vg.add([_i], _w, 'REPLACE')
_m = ob_player.modifiers.new('Armature', 'ARMATURE')
_m.use_bone_envelopes = True
_m = ob_player.modifiers.new('Armature.001', 'ARMATURE')
_m.object = ob_armature_001
ob_armature_001.location = (0.03277, 0.04902, 1.582)
ob_armature_001.show_in_front = True
ob_armature_001.lineart.crease_threshold = 0.0

# ---- collection membership
col_collection_1.objects.link(ob_player)
col_collection_2.objects.link(ob_armature_001)

# ---- scene / render settings (as saved in the file)
scene.frame_start = 0; scene.frame_end = 220; scene.frame_set(0)
scene.render.engine = 'BLENDER_EEVEE_NEXT'
scene.render.image_settings.color_mode = 'RGB'
scene.render.image_settings.compression = 90
scene.render.resolution_percentage = 50
scene.render.fps = 30
scene.render.dither_intensity = 0.0
scene.render.bake_margin = 2
scene.render.bake_bias = 0.0
scene.cycles.use_denoising = False
scene.cycles.samples = 10
scene.cycles.sampling_pattern = 'TABULATED_SOBOL'
scene.cycles.light_sampling_threshold = 0.0
scene.cycles.use_adaptive_sampling = False
scene.cycles.use_light_tree = False
scene.cycles.blur_glossy = 0.0
scene.cycles.volume_bounces = 1
scene.cycles.pixel_filter_type = 'GAUSSIAN'
scene.cycles.sample_clamp_indirect = 0.0
scene.view_settings.view_transform = 'Standard'
bpy.context.view_layer.update()

# ---- added for rendering (the .blend has no active camera and no usable light): camera, sun
cam_auto = bpy.data.cameras.new('AutoCamera')
cam_auto.lens = 50.0
cam_auto.sensor_width = 36.0
cam_auto.clip_end = 1000.0
ob_auto_camera = bpy.data.objects.new('AutoCamera', cam_auto)
scene.collection.objects.link(ob_auto_camera)
ob_auto_camera.location = (9.3163, -11.5532, 10.4231)
ob_auto_camera.rotation_euler = (1.09748, -7.21219e-08, 0.694738)
scene.camera = ob_auto_camera
light_auto_sun = bpy.data.lights.new('AutoSun', 'SUN')
light_auto_sun.energy = 3.0
light_auto_sun.angle = 0.0523599
ob_auto_sun = bpy.data.objects.new('AutoSun', light_auto_sun)
scene.collection.objects.link(ob_auto_sun)
ob_auto_sun.rotation_euler = (0.872665, 0.174533, 0.523599)
bpy.context.view_layer.update()
